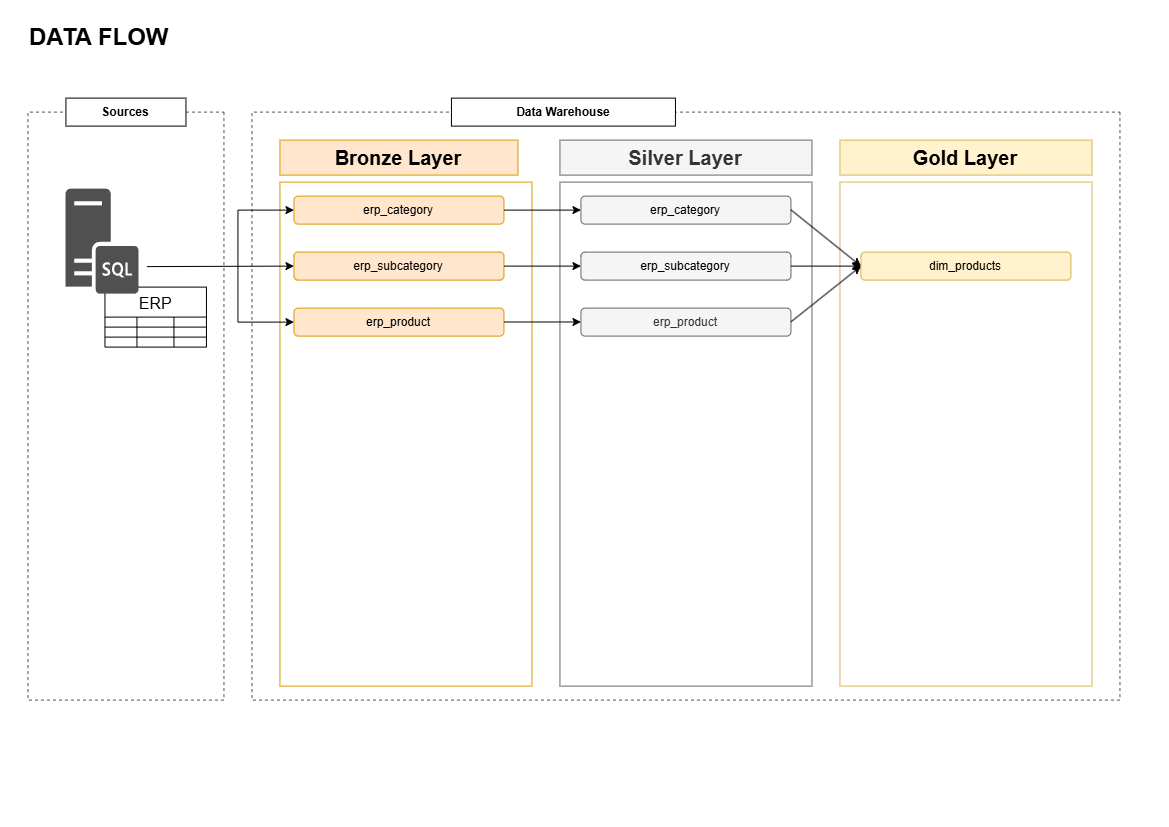

The diagram above was exported from draw.io. Its source (the exported page's mxGraphModel, read from the mxfile embedded in the PNG):
<mxGraphModel dx="2416" dy="1414" grid="1" gridSize="7" guides="1" tooltips="1" connect="1" arrows="1" fold="1" page="1" pageScale="1" pageWidth="1169" pageHeight="827" math="0" shadow="0">
  <root>
    <mxCell id="0" />
    <mxCell id="1" parent="0" />
    <mxCell id="yQhgzsXCsGWV3XtRHoFx-1" parent="1" style="rounded=0;whiteSpace=wrap;html=1;rotation=90;dashed=1;strokeColor=light-dark(#545454, #ededed);fillColor=none;" value="" vertex="1">
      <mxGeometry height="196" width="588" x="-168" y="308" as="geometry" />
    </mxCell>
    <mxCell id="yQhgzsXCsGWV3XtRHoFx-2" parent="1" style="rounded=0;whiteSpace=wrap;html=1;rotation=90;dashed=1;strokeColor=light-dark(#545454, #ededed);fillColor=none;" value="" vertex="1">
      <mxGeometry height="868" width="588" x="392" y="-28" as="geometry" />
    </mxCell>
    <mxCell id="yQhgzsXCsGWV3XtRHoFx-5" parent="1" style="rounded=0;whiteSpace=wrap;html=1;fillColor=default;strokeColor=default;" value="&lt;b&gt;Sources&lt;/b&gt;" vertex="1">
      <mxGeometry height="28" width="120" x="66" y="98" as="geometry" />
    </mxCell>
    <mxCell id="yQhgzsXCsGWV3XtRHoFx-6" parent="1" style="rounded=0;whiteSpace=wrap;html=1;fillColor=default;strokeColor=default;" value="&lt;b&gt;Data Warehouse&lt;/b&gt;" vertex="1">
      <mxGeometry height="28" width="224" x="451.5" y="98" as="geometry" />
    </mxCell>
    <mxCell id="yQhgzsXCsGWV3XtRHoFx-8" parent="1" style="rounded=0;whiteSpace=wrap;html=1;align=left;fillColor=none;strokeColor=none;" value="&lt;font style=&quot;font-size: 24px;&quot;&gt;&lt;b&gt;DATA FLOW&lt;/b&gt;&lt;/font&gt;" vertex="1">
      <mxGeometry height="60" width="315" x="28" y="7" as="geometry" />
    </mxCell>
    <mxCell id="yQhgzsXCsGWV3XtRHoFx-9" parent="1" style="rounded=0;whiteSpace=wrap;html=1;fillColor=#ffe6cc;strokeColor=#d79b00;" value="&lt;font style=&quot;font-size: 20px;&quot;&gt;&lt;b&gt;Bronze Layer&lt;/b&gt;&lt;/font&gt;" vertex="1">
      <mxGeometry height="35" width="238" x="280" y="140" as="geometry" />
    </mxCell>
    <mxCell id="yQhgzsXCsGWV3XtRHoFx-10" parent="1" style="rounded=0;whiteSpace=wrap;html=1;fillColor=none;strokeColor=#d79b00;" value="" vertex="1">
      <mxGeometry height="504" width="252" x="280" y="182" as="geometry" />
    </mxCell>
    <mxCell id="yQhgzsXCsGWV3XtRHoFx-11" parent="1" style="rounded=0;whiteSpace=wrap;html=1;fillColor=#f5f5f5;strokeColor=#666666;fontColor=#333333;" value="&lt;font style=&quot;font-size: 20px;&quot;&gt;&lt;b&gt;Silver Layer&lt;/b&gt;&lt;/font&gt;" vertex="1">
      <mxGeometry height="35" width="252" x="560" y="140" as="geometry" />
    </mxCell>
    <mxCell id="yQhgzsXCsGWV3XtRHoFx-12" parent="1" style="rounded=0;whiteSpace=wrap;html=1;fillColor=none;strokeColor=#666666;fontColor=#333333;" value="" vertex="1">
      <mxGeometry height="504" width="252" x="560" y="182" as="geometry" />
    </mxCell>
    <mxCell id="yQhgzsXCsGWV3XtRHoFx-13" parent="1" style="rounded=0;whiteSpace=wrap;html=1;fillColor=#fff2cc;strokeColor=#d6b656;" value="&lt;font style=&quot;font-size: 20px;&quot;&gt;&lt;b&gt;Gold Layer&lt;/b&gt;&lt;/font&gt;" vertex="1">
      <mxGeometry height="35" width="252" x="840" y="140" as="geometry" />
    </mxCell>
    <mxCell id="yQhgzsXCsGWV3XtRHoFx-14" parent="1" style="rounded=0;whiteSpace=wrap;html=1;fillColor=none;strokeColor=#d6b656;" value="" vertex="1">
      <mxGeometry height="504" width="252" x="840" y="182" as="geometry" />
    </mxCell>
    <mxCell id="yQhgzsXCsGWV3XtRHoFx-15" parent="1" style="shape=table;startSize=30;container=1;collapsible=0;childLayout=tableLayout;strokeColor=default;fontSize=16;" value="ERP" vertex="1">
      <mxGeometry height="60" width="101.5" x="105" y="287" as="geometry" />
    </mxCell>
    <mxCell id="yQhgzsXCsGWV3XtRHoFx-16" parent="yQhgzsXCsGWV3XtRHoFx-15" style="shape=tableRow;horizontal=0;startSize=0;swimlaneHead=0;swimlaneBody=0;strokeColor=inherit;top=0;left=0;bottom=0;right=0;collapsible=0;dropTarget=0;fillColor=none;points=[[0,0.5],[1,0.5]];portConstraint=eastwest;fontSize=16;" value="" vertex="1">
      <mxGeometry height="10" width="101.5" y="30" as="geometry" />
    </mxCell>
    <mxCell id="yQhgzsXCsGWV3XtRHoFx-17" parent="yQhgzsXCsGWV3XtRHoFx-16" style="shape=partialRectangle;html=1;whiteSpace=wrap;connectable=0;strokeColor=inherit;overflow=hidden;fillColor=none;top=0;left=0;bottom=0;right=0;pointerEvents=1;fontSize=16;" value="" vertex="1">
      <mxGeometry height="10" width="32" as="geometry">
        <mxRectangle height="10" width="32" as="alternateBounds" />
      </mxGeometry>
    </mxCell>
    <mxCell id="yQhgzsXCsGWV3XtRHoFx-18" parent="yQhgzsXCsGWV3XtRHoFx-16" style="shape=partialRectangle;html=1;whiteSpace=wrap;connectable=0;strokeColor=inherit;overflow=hidden;fillColor=none;top=0;left=0;bottom=0;right=0;pointerEvents=1;fontSize=16;" value="" vertex="1">
      <mxGeometry height="10" width="37" x="32" as="geometry">
        <mxRectangle height="10" width="37" as="alternateBounds" />
      </mxGeometry>
    </mxCell>
    <mxCell id="yQhgzsXCsGWV3XtRHoFx-19" parent="yQhgzsXCsGWV3XtRHoFx-16" style="shape=partialRectangle;html=1;whiteSpace=wrap;connectable=0;strokeColor=inherit;overflow=hidden;fillColor=none;top=0;left=0;bottom=0;right=0;pointerEvents=1;fontSize=16;" value="" vertex="1">
      <mxGeometry height="10" width="33" x="69" as="geometry">
        <mxRectangle height="10" width="33" as="alternateBounds" />
      </mxGeometry>
    </mxCell>
    <mxCell id="yQhgzsXCsGWV3XtRHoFx-20" parent="yQhgzsXCsGWV3XtRHoFx-15" style="shape=tableRow;horizontal=0;startSize=0;swimlaneHead=0;swimlaneBody=0;strokeColor=inherit;top=0;left=0;bottom=0;right=0;collapsible=0;dropTarget=0;fillColor=none;points=[[0,0.5],[1,0.5]];portConstraint=eastwest;fontSize=16;" value="" vertex="1">
      <mxGeometry height="10" width="101.5" y="40" as="geometry" />
    </mxCell>
    <mxCell id="yQhgzsXCsGWV3XtRHoFx-21" parent="yQhgzsXCsGWV3XtRHoFx-20" style="shape=partialRectangle;html=1;whiteSpace=wrap;connectable=0;strokeColor=inherit;overflow=hidden;fillColor=none;top=0;left=0;bottom=0;right=0;pointerEvents=1;fontSize=16;" value="" vertex="1">
      <mxGeometry height="10" width="32" as="geometry">
        <mxRectangle height="10" width="32" as="alternateBounds" />
      </mxGeometry>
    </mxCell>
    <mxCell id="yQhgzsXCsGWV3XtRHoFx-22" parent="yQhgzsXCsGWV3XtRHoFx-20" style="shape=partialRectangle;html=1;whiteSpace=wrap;connectable=0;strokeColor=inherit;overflow=hidden;fillColor=none;top=0;left=0;bottom=0;right=0;pointerEvents=1;fontSize=16;" value="" vertex="1">
      <mxGeometry height="10" width="37" x="32" as="geometry">
        <mxRectangle height="10" width="37" as="alternateBounds" />
      </mxGeometry>
    </mxCell>
    <mxCell id="yQhgzsXCsGWV3XtRHoFx-23" parent="yQhgzsXCsGWV3XtRHoFx-20" style="shape=partialRectangle;html=1;whiteSpace=wrap;connectable=0;strokeColor=inherit;overflow=hidden;fillColor=none;top=0;left=0;bottom=0;right=0;pointerEvents=1;fontSize=16;" value="" vertex="1">
      <mxGeometry height="10" width="33" x="69" as="geometry">
        <mxRectangle height="10" width="33" as="alternateBounds" />
      </mxGeometry>
    </mxCell>
    <mxCell id="yQhgzsXCsGWV3XtRHoFx-24" parent="yQhgzsXCsGWV3XtRHoFx-15" style="shape=tableRow;horizontal=0;startSize=0;swimlaneHead=0;swimlaneBody=0;strokeColor=inherit;top=0;left=0;bottom=0;right=0;collapsible=0;dropTarget=0;fillColor=none;points=[[0,0.5],[1,0.5]];portConstraint=eastwest;fontSize=16;" value="" vertex="1">
      <mxGeometry height="10" width="101.5" y="50" as="geometry" />
    </mxCell>
    <mxCell id="yQhgzsXCsGWV3XtRHoFx-25" parent="yQhgzsXCsGWV3XtRHoFx-24" style="shape=partialRectangle;html=1;whiteSpace=wrap;connectable=0;strokeColor=inherit;overflow=hidden;fillColor=none;top=0;left=0;bottom=0;right=0;pointerEvents=1;fontSize=16;" value="" vertex="1">
      <mxGeometry height="10" width="32" as="geometry">
        <mxRectangle height="10" width="32" as="alternateBounds" />
      </mxGeometry>
    </mxCell>
    <mxCell id="yQhgzsXCsGWV3XtRHoFx-26" parent="yQhgzsXCsGWV3XtRHoFx-24" style="shape=partialRectangle;html=1;whiteSpace=wrap;connectable=0;strokeColor=inherit;overflow=hidden;fillColor=none;top=0;left=0;bottom=0;right=0;pointerEvents=1;fontSize=16;" value="" vertex="1">
      <mxGeometry height="10" width="37" x="32" as="geometry">
        <mxRectangle height="10" width="37" as="alternateBounds" />
      </mxGeometry>
    </mxCell>
    <mxCell id="yQhgzsXCsGWV3XtRHoFx-27" parent="yQhgzsXCsGWV3XtRHoFx-24" style="shape=partialRectangle;html=1;whiteSpace=wrap;connectable=0;strokeColor=inherit;overflow=hidden;fillColor=none;top=0;left=0;bottom=0;right=0;pointerEvents=1;fontSize=16;" value="" vertex="1">
      <mxGeometry height="10" width="33" x="69" as="geometry">
        <mxRectangle height="10" width="33" as="alternateBounds" />
      </mxGeometry>
    </mxCell>
    <mxCell id="yQhgzsXCsGWV3XtRHoFx-28" parent="1" style="sketch=0;pointerEvents=1;shadow=0;dashed=0;html=1;strokeColor=none;fillColor=#505050;labelPosition=center;verticalLabelPosition=bottom;verticalAlign=top;outlineConnect=0;align=center;shape=mxgraph.office.servers.sql_server;" value="" vertex="1">
      <mxGeometry height="105" width="73" x="66" y="189" as="geometry" />
    </mxCell>
    <mxCell id="xKf2JSWXgOdRMkiDLt6c-1" parent="1" style="rounded=1;whiteSpace=wrap;html=1;fillColor=#ffe6cc;strokeColor=#d79b00;" value="erp_category" vertex="1">
      <mxGeometry height="28" width="210" x="294" y="196" as="geometry" />
    </mxCell>
    <mxCell id="xKf2JSWXgOdRMkiDLt6c-2" parent="1" style="rounded=1;whiteSpace=wrap;html=1;fillColor=#ffe6cc;strokeColor=#d79b00;" value="erp_subcategory" vertex="1">
      <mxGeometry height="28" width="210" x="294" y="252" as="geometry" />
    </mxCell>
    <mxCell id="xKf2JSWXgOdRMkiDLt6c-3" parent="1" style="rounded=1;whiteSpace=wrap;html=1;fillColor=#ffe6cc;strokeColor=#d79b00;" value="erp_product" vertex="1">
      <mxGeometry height="28" width="210" x="294" y="308" as="geometry" />
    </mxCell>
    <mxCell id="xKf2JSWXgOdRMkiDLt6c-4" parent="1" style="rounded=1;whiteSpace=wrap;html=1;fillColor=#f5f5f5;strokeColor=#666666;fontColor=#333333;" value="&lt;span style=&quot;color: rgb(0, 0, 0);&quot;&gt;erp_category&lt;/span&gt;" vertex="1">
      <mxGeometry height="28" width="210" x="581" y="196" as="geometry" />
    </mxCell>
    <mxCell id="xKf2JSWXgOdRMkiDLt6c-5" parent="1" style="rounded=1;whiteSpace=wrap;html=1;fillColor=#f5f5f5;strokeColor=#666666;fontColor=#333333;" value="&lt;span style=&quot;color: rgb(0, 0, 0);&quot;&gt;erp_subcategory&lt;/span&gt;" vertex="1">
      <mxGeometry height="28" width="210" x="581" y="252" as="geometry" />
    </mxCell>
    <mxCell id="xKf2JSWXgOdRMkiDLt6c-6" parent="1" style="rounded=1;whiteSpace=wrap;html=1;fillColor=#f5f5f5;strokeColor=#666666;fontColor=#333333;" value="erp_product" vertex="1">
      <mxGeometry height="28" width="210" x="581" y="308" as="geometry" />
    </mxCell>
    <mxCell id="xKf2JSWXgOdRMkiDLt6c-7" parent="1" style="rounded=1;whiteSpace=wrap;html=1;fillColor=#fff2cc;strokeColor=#d6b656;" value="dim_products" vertex="1">
      <mxGeometry height="28" width="210" x="861" y="252" as="geometry" />
    </mxCell>
    <mxCell id="xKf2JSWXgOdRMkiDLt6c-9" edge="1" parent="1" style="endArrow=classic;html=1;rounded=0;entryX=0;entryY=0.5;entryDx=0;entryDy=0;" target="xKf2JSWXgOdRMkiDLt6c-2" value="">
      <mxGeometry height="50" relative="1" width="50" as="geometry">
        <mxPoint x="147" y="266.5" as="sourcePoint" />
        <mxPoint x="197" y="216.5" as="targetPoint" />
      </mxGeometry>
    </mxCell>
    <mxCell id="xKf2JSWXgOdRMkiDLt6c-10" edge="1" parent="1" source="xKf2JSWXgOdRMkiDLt6c-3" style="endArrow=classic;html=1;rounded=0;entryX=0;entryY=0.5;entryDx=0;entryDy=0;edgeStyle=orthogonalEdgeStyle;startArrow=classic;startFill=1;" target="xKf2JSWXgOdRMkiDLt6c-1" value="">
      <mxGeometry height="50" relative="1" width="50" as="geometry">
        <Array as="points">
          <mxPoint x="238.01" y="322.01" />
          <mxPoint x="238.01" y="210.01" />
        </Array>
        <mxPoint x="266" y="322.01" as="sourcePoint" />
        <mxPoint x="230" y="203" as="targetPoint" />
      </mxGeometry>
    </mxCell>
    <mxCell id="xKf2JSWXgOdRMkiDLt6c-13" edge="1" parent="1" source="xKf2JSWXgOdRMkiDLt6c-1" style="endArrow=classic;html=1;rounded=0;entryX=0;entryY=0.5;entryDx=0;entryDy=0;exitX=1;exitY=0.5;exitDx=0;exitDy=0;" target="xKf2JSWXgOdRMkiDLt6c-4" value="">
      <mxGeometry height="50" relative="1" width="50" as="geometry">
        <mxPoint x="504" y="211" as="sourcePoint" />
        <mxPoint x="554" y="161" as="targetPoint" />
      </mxGeometry>
    </mxCell>
    <mxCell id="xKf2JSWXgOdRMkiDLt6c-14" edge="1" parent="1" style="endArrow=classic;html=1;rounded=0;entryX=0;entryY=0.5;entryDx=0;entryDy=0;exitX=1;exitY=0.5;exitDx=0;exitDy=0;" value="">
      <mxGeometry height="50" relative="1" width="50" as="geometry">
        <mxPoint x="504" y="266" as="sourcePoint" />
        <mxPoint x="581" y="266" as="targetPoint" />
      </mxGeometry>
    </mxCell>
    <mxCell id="xKf2JSWXgOdRMkiDLt6c-15" edge="1" parent="1" style="endArrow=classic;html=1;rounded=0;entryX=0;entryY=0.5;entryDx=0;entryDy=0;exitX=1;exitY=0.5;exitDx=0;exitDy=0;" value="">
      <mxGeometry height="50" relative="1" width="50" as="geometry">
        <mxPoint x="504" y="321.88" as="sourcePoint" />
        <mxPoint x="581" y="321.88" as="targetPoint" />
      </mxGeometry>
    </mxCell>
    <mxCell id="xKf2JSWXgOdRMkiDLt6c-16" edge="1" parent="1" source="xKf2JSWXgOdRMkiDLt6c-5" style="endArrow=classic;html=1;rounded=0;entryX=0;entryY=0.5;entryDx=0;entryDy=0;exitX=1;exitY=0.5;exitDx=0;exitDy=0;" value="">
      <mxGeometry height="50" relative="1" width="50" as="geometry">
        <mxPoint x="784" y="266" as="sourcePoint" />
        <mxPoint x="861" y="266" as="targetPoint" />
      </mxGeometry>
    </mxCell>
    <mxCell id="xKf2JSWXgOdRMkiDLt6c-17" edge="1" parent="1" style="endArrow=classic;html=1;rounded=0;entryX=0;entryY=0.5;entryDx=0;entryDy=0;exitX=1;exitY=0.5;exitDx=0;exitDy=0;" target="xKf2JSWXgOdRMkiDLt6c-7" value="">
      <mxGeometry height="50" relative="1" width="50" as="geometry">
        <mxPoint x="791" y="321.76" as="sourcePoint" />
        <mxPoint x="861" y="321.76" as="targetPoint" />
      </mxGeometry>
    </mxCell>
    <mxCell id="xKf2JSWXgOdRMkiDLt6c-18" edge="1" parent="1" style="endArrow=classic;html=1;rounded=0;entryX=0;entryY=0.5;entryDx=0;entryDy=0;exitX=1;exitY=0.5;exitDx=0;exitDy=0;" target="xKf2JSWXgOdRMkiDLt6c-7" value="">
      <mxGeometry height="50" relative="1" width="50" as="geometry">
        <mxPoint x="791" y="209.76" as="sourcePoint" />
        <mxPoint x="861" y="209.76" as="targetPoint" />
      </mxGeometry>
    </mxCell>
  </root>
</mxGraphModel>